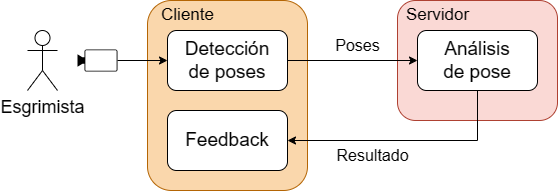

The diagram above was exported from draw.io. Its source (the exported page's mxGraphModel, read from the mxfile embedded in the PNG):
<mxGraphModel dx="1266" dy="746" grid="1" gridSize="10" guides="1" tooltips="1" connect="1" arrows="1" fold="1" page="1" pageScale="1" pageWidth="850" pageHeight="1100" math="0" shadow="0">
  <root>
    <mxCell id="0" />
    <mxCell id="1" parent="0" />
    <mxCell id="aupXJTqwVv7MT2tlGb0I-9" value="" style="rounded=1;whiteSpace=wrap;html=1;fillColor=#fad9d5;strokeColor=#ae4132;fontSize=14;" parent="1" vertex="1">
      <mxGeometry x="550" y="260" width="160" height="120" as="geometry" />
    </mxCell>
    <mxCell id="aupXJTqwVv7MT2tlGb0I-4" value="" style="rounded=1;whiteSpace=wrap;html=1;fillColor=#fad7ac;strokeColor=#b46504;fontSize=18;fontStyle=0" parent="1" vertex="1">
      <mxGeometry x="300" y="260" width="160" height="190" as="geometry" />
    </mxCell>
    <mxCell id="aupXJTqwVv7MT2tlGb0I-8" style="edgeStyle=orthogonalEdgeStyle;rounded=0;orthogonalLoop=1;jettySize=auto;html=1;entryX=0;entryY=0.5;entryDx=0;entryDy=0;fontSize=14;" parent="1" source="aupXJTqwVv7MT2tlGb0I-1" target="aupXJTqwVv7MT2tlGb0I-6" edge="1">
      <mxGeometry relative="1" as="geometry" />
    </mxCell>
    <mxCell id="aupXJTqwVv7MT2tlGb0I-1" value="Detección &lt;br style=&quot;font-size: 19px;&quot;&gt;de poses" style="rounded=1;whiteSpace=wrap;html=1;fontSize=19;fontStyle=0" parent="1" vertex="1">
      <mxGeometry x="320" y="290" width="120" height="60" as="geometry" />
    </mxCell>
    <mxCell id="aupXJTqwVv7MT2tlGb0I-2" value="Esgrimista" style="shape=umlActor;verticalLabelPosition=bottom;verticalAlign=top;html=1;outlineConnect=0;fontSize=18;" parent="1" vertex="1">
      <mxGeometry x="180" y="290" width="30" height="60" as="geometry" />
    </mxCell>
    <mxCell id="aupXJTqwVv7MT2tlGb0I-5" value="Cliente" style="text;html=1;align=center;verticalAlign=middle;resizable=0;points=[];autosize=1;strokeColor=none;fillColor=none;fontSize=17;" parent="1" vertex="1">
      <mxGeometry x="300" y="260" width="80" height="30" as="geometry" />
    </mxCell>
    <mxCell id="aupXJTqwVv7MT2tlGb0I-12" style="edgeStyle=orthogonalEdgeStyle;rounded=0;orthogonalLoop=1;jettySize=auto;html=1;fontSize=14;" parent="1" source="aupXJTqwVv7MT2tlGb0I-6" target="aupXJTqwVv7MT2tlGb0I-11" edge="1">
      <mxGeometry relative="1" as="geometry">
        <Array as="points">
          <mxPoint x="630" y="400" />
        </Array>
      </mxGeometry>
    </mxCell>
    <mxCell id="aupXJTqwVv7MT2tlGb0I-6" value="Análisis&lt;br style=&quot;font-size: 19px;&quot;&gt;de pose" style="rounded=1;whiteSpace=wrap;html=1;fontSize=19;fontStyle=0" parent="1" vertex="1">
      <mxGeometry x="570" y="290" width="120" height="60" as="geometry" />
    </mxCell>
    <mxCell id="aupXJTqwVv7MT2tlGb0I-10" value="Servidor" style="text;html=1;align=center;verticalAlign=middle;resizable=0;points=[];autosize=1;strokeColor=none;fillColor=none;fontSize=17;" parent="1" vertex="1">
      <mxGeometry x="545" y="260" width="90" height="30" as="geometry" />
    </mxCell>
    <mxCell id="aupXJTqwVv7MT2tlGb0I-11" value="Feedback" style="rounded=1;whiteSpace=wrap;html=1;fontSize=19;fontStyle=0" parent="1" vertex="1">
      <mxGeometry x="320" y="370" width="120" height="60" as="geometry" />
    </mxCell>
    <mxCell id="aupXJTqwVv7MT2tlGb0I-13" value="Poses" style="text;html=1;align=center;verticalAlign=middle;resizable=0;points=[];autosize=1;strokeColor=none;fillColor=none;fontSize=16;" parent="1" vertex="1">
      <mxGeometry x="475" y="290" width="70" height="30" as="geometry" />
    </mxCell>
    <mxCell id="aupXJTqwVv7MT2tlGb0I-14" value="Resultado" style="text;html=1;align=center;verticalAlign=middle;resizable=0;points=[];autosize=1;strokeColor=none;fillColor=none;fontSize=16;" parent="1" vertex="1">
      <mxGeometry x="475" y="400" width="100" height="30" as="geometry" />
    </mxCell>
    <mxCell id="aupXJTqwVv7MT2tlGb0I-26" style="edgeStyle=orthogonalEdgeStyle;rounded=0;orthogonalLoop=1;jettySize=auto;html=1;fontSize=14;" parent="1" source="aupXJTqwVv7MT2tlGb0I-24" target="aupXJTqwVv7MT2tlGb0I-1" edge="1">
      <mxGeometry relative="1" as="geometry" />
    </mxCell>
    <mxCell id="aupXJTqwVv7MT2tlGb0I-24" value="" style="points=[[0,0.5,0],[0.19,0.02,0],[0.59,0,0],[0.985,0.02,0],[1,0.5,0],[0.985,0.98,0],[0.59,1,0],[0.19,0.98,0]];verticalLabelPosition=bottom;sketch=0;html=1;verticalAlign=top;aspect=fixed;align=center;pointerEvents=1;shape=mxgraph.cisco19.camera;fillColor=#000000;strokeColor=none;fontSize=14;strokeWidth=8;" parent="1" vertex="1">
      <mxGeometry x="230" y="308.89" width="40" height="22.22" as="geometry" />
    </mxCell>
  </root>
</mxGraphModel>